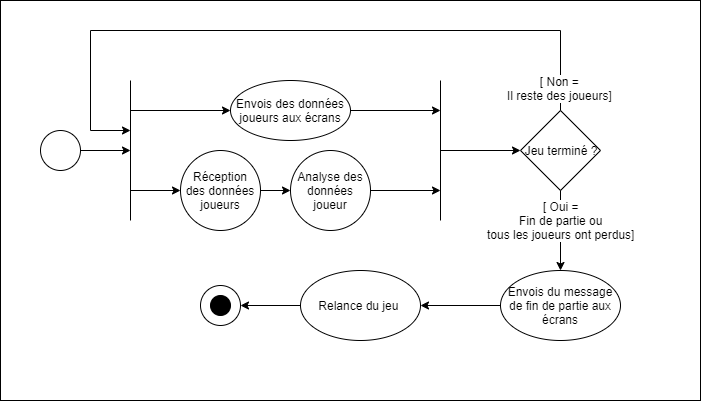

The diagram above was exported from draw.io. Its source (the exported page's mxGraphModel, read from the mxfile embedded in the PNG):
<mxGraphModel dx="1038" dy="607" grid="1" gridSize="10" guides="1" tooltips="1" connect="1" arrows="1" fold="1" page="1" pageScale="1" pageWidth="827" pageHeight="1169" math="0" shadow="0">
  <root>
    <mxCell id="0" />
    <mxCell id="1" parent="0" />
    <mxCell id="n0CB5oxINHs2Z_0opxTs-16" value="" style="rounded=0;whiteSpace=wrap;html=1;fillColor=none;" vertex="1" parent="1">
      <mxGeometry x="20" y="10" width="700" height="400" as="geometry" />
    </mxCell>
    <mxCell id="n0CB5oxINHs2Z_0opxTs-1" value="" style="ellipse;whiteSpace=wrap;html=1;aspect=fixed;strokeColor=#000000;fillColor=none;" vertex="1" parent="1">
      <mxGeometry x="220" y="295" width="40" height="40" as="geometry" />
    </mxCell>
    <mxCell id="n0CB5oxINHs2Z_0opxTs-2" value="" style="ellipse;whiteSpace=wrap;html=1;aspect=fixed;fillColor=#000000;strokeColor=#000000;" vertex="1" parent="1">
      <mxGeometry x="230" y="305" width="20" height="20" as="geometry" />
    </mxCell>
    <mxCell id="n0CB5oxINHs2Z_0opxTs-20" value="" style="edgeStyle=orthogonalEdgeStyle;rounded=0;orthogonalLoop=1;jettySize=auto;html=1;" edge="1" parent="1" source="n0CB5oxINHs2Z_0opxTs-3">
      <mxGeometry relative="1" as="geometry">
        <mxPoint x="150" y="160" as="targetPoint" />
      </mxGeometry>
    </mxCell>
    <mxCell id="n0CB5oxINHs2Z_0opxTs-3" value="" style="ellipse;whiteSpace=wrap;html=1;aspect=fixed;strokeColor=#000000;fillColor=none;" vertex="1" parent="1">
      <mxGeometry x="60" y="140" width="40" height="40" as="geometry" />
    </mxCell>
    <mxCell id="n0CB5oxINHs2Z_0opxTs-27" value="" style="edgeStyle=orthogonalEdgeStyle;rounded=0;orthogonalLoop=1;jettySize=auto;html=1;" edge="1" parent="1" source="n0CB5oxINHs2Z_0opxTs-5">
      <mxGeometry relative="1" as="geometry">
        <mxPoint x="460" y="120" as="targetPoint" />
      </mxGeometry>
    </mxCell>
    <mxCell id="n0CB5oxINHs2Z_0opxTs-5" value="Envois des données joueurs aux écrans" style="ellipse;whiteSpace=wrap;html=1;fillColor=none;" vertex="1" parent="1">
      <mxGeometry x="250" y="90" width="120" height="60" as="geometry" />
    </mxCell>
    <mxCell id="n0CB5oxINHs2Z_0opxTs-29" value="" style="edgeStyle=orthogonalEdgeStyle;rounded=0;orthogonalLoop=1;jettySize=auto;html=1;entryX=0;entryY=0.5;entryDx=0;entryDy=0;" edge="1" parent="1" source="n0CB5oxINHs2Z_0opxTs-17" target="n0CB5oxINHs2Z_0opxTs-39">
      <mxGeometry relative="1" as="geometry">
        <mxPoint x="310" y="200" as="targetPoint" />
      </mxGeometry>
    </mxCell>
    <mxCell id="n0CB5oxINHs2Z_0opxTs-17" value="Réception des données joueurs" style="ellipse;whiteSpace=wrap;html=1;fillColor=none;" vertex="1" parent="1">
      <mxGeometry x="200" y="160" width="80" height="80" as="geometry" />
    </mxCell>
    <mxCell id="n0CB5oxINHs2Z_0opxTs-18" value="" style="endArrow=none;html=1;" edge="1" parent="1">
      <mxGeometry width="50" height="50" relative="1" as="geometry">
        <mxPoint x="150" y="230" as="sourcePoint" />
        <mxPoint x="150" y="90" as="targetPoint" />
      </mxGeometry>
    </mxCell>
    <mxCell id="n0CB5oxINHs2Z_0opxTs-24" value="" style="edgeStyle=orthogonalEdgeStyle;rounded=0;orthogonalLoop=1;jettySize=auto;html=1;entryX=0;entryY=0.5;entryDx=0;entryDy=0;" edge="1" parent="1" target="n0CB5oxINHs2Z_0opxTs-5">
      <mxGeometry relative="1" as="geometry">
        <mxPoint x="150" y="120" as="sourcePoint" />
        <mxPoint x="160" y="170" as="targetPoint" />
      </mxGeometry>
    </mxCell>
    <mxCell id="n0CB5oxINHs2Z_0opxTs-25" value="" style="edgeStyle=orthogonalEdgeStyle;rounded=0;orthogonalLoop=1;jettySize=auto;html=1;entryX=0;entryY=0.5;entryDx=0;entryDy=0;" edge="1" parent="1" target="n0CB5oxINHs2Z_0opxTs-17">
      <mxGeometry relative="1" as="geometry">
        <mxPoint x="150" y="200" as="sourcePoint" />
        <mxPoint x="210" y="130" as="targetPoint" />
      </mxGeometry>
    </mxCell>
    <mxCell id="n0CB5oxINHs2Z_0opxTs-30" value="" style="endArrow=none;html=1;" edge="1" parent="1">
      <mxGeometry width="50" height="50" relative="1" as="geometry">
        <mxPoint x="460" y="230" as="sourcePoint" />
        <mxPoint x="460" y="90" as="targetPoint" />
      </mxGeometry>
    </mxCell>
    <mxCell id="n0CB5oxINHs2Z_0opxTs-31" value="" style="edgeStyle=orthogonalEdgeStyle;rounded=0;orthogonalLoop=1;jettySize=auto;html=1;entryX=0;entryY=0.5;entryDx=0;entryDy=0;" edge="1" parent="1">
      <mxGeometry relative="1" as="geometry">
        <mxPoint x="460" y="160" as="sourcePoint" />
        <mxPoint x="540" y="160" as="targetPoint" />
      </mxGeometry>
    </mxCell>
    <mxCell id="n0CB5oxINHs2Z_0opxTs-35" style="edgeStyle=orthogonalEdgeStyle;rounded=0;orthogonalLoop=1;jettySize=auto;html=1;entryX=0.5;entryY=0;entryDx=0;entryDy=0;" edge="1" parent="1" source="n0CB5oxINHs2Z_0opxTs-33" target="n0CB5oxINHs2Z_0opxTs-34">
      <mxGeometry relative="1" as="geometry" />
    </mxCell>
    <mxCell id="n0CB5oxINHs2Z_0opxTs-36" value="[ Oui =&lt;br&gt;Fin de partie ou&lt;br&gt;tous les joueurs ont perdus]" style="text;html=1;align=center;verticalAlign=middle;resizable=0;points=[];;labelBackgroundColor=#ffffff;" vertex="1" connectable="0" parent="n0CB5oxINHs2Z_0opxTs-35">
      <mxGeometry x="-0.7694" relative="1" as="geometry">
        <mxPoint y="21" as="offset" />
      </mxGeometry>
    </mxCell>
    <mxCell id="n0CB5oxINHs2Z_0opxTs-37" style="edgeStyle=orthogonalEdgeStyle;rounded=0;orthogonalLoop=1;jettySize=auto;html=1;" edge="1" parent="1" source="n0CB5oxINHs2Z_0opxTs-33">
      <mxGeometry relative="1" as="geometry">
        <mxPoint x="150" y="140" as="targetPoint" />
        <Array as="points">
          <mxPoint x="580" y="40" />
          <mxPoint x="110" y="40" />
          <mxPoint x="110" y="140" />
        </Array>
      </mxGeometry>
    </mxCell>
    <mxCell id="n0CB5oxINHs2Z_0opxTs-38" value="[ Non =&lt;br&gt;Il reste des joueurs]" style="text;html=1;align=center;verticalAlign=middle;resizable=0;points=[];;labelBackgroundColor=#ffffff;" vertex="1" connectable="0" parent="n0CB5oxINHs2Z_0opxTs-37">
      <mxGeometry x="-0.9368" y="1" relative="1" as="geometry">
        <mxPoint as="offset" />
      </mxGeometry>
    </mxCell>
    <mxCell id="n0CB5oxINHs2Z_0opxTs-33" value="Jeu terminé ?" style="rhombus;whiteSpace=wrap;html=1;fillColor=none;" vertex="1" parent="1">
      <mxGeometry x="540" y="120" width="80" height="80" as="geometry" />
    </mxCell>
    <mxCell id="n0CB5oxINHs2Z_0opxTs-43" value="" style="edgeStyle=orthogonalEdgeStyle;rounded=0;orthogonalLoop=1;jettySize=auto;html=1;" edge="1" parent="1" source="n0CB5oxINHs2Z_0opxTs-34" target="n0CB5oxINHs2Z_0opxTs-42">
      <mxGeometry relative="1" as="geometry" />
    </mxCell>
    <mxCell id="n0CB5oxINHs2Z_0opxTs-34" value="Envois du message de fin de partie aux écrans" style="ellipse;whiteSpace=wrap;html=1;fillColor=none;" vertex="1" parent="1">
      <mxGeometry x="520" y="280" width="120" height="70" as="geometry" />
    </mxCell>
    <mxCell id="n0CB5oxINHs2Z_0opxTs-44" style="edgeStyle=orthogonalEdgeStyle;rounded=0;orthogonalLoop=1;jettySize=auto;html=1;entryX=1;entryY=0.5;entryDx=0;entryDy=0;" edge="1" parent="1" source="n0CB5oxINHs2Z_0opxTs-42" target="n0CB5oxINHs2Z_0opxTs-1">
      <mxGeometry relative="1" as="geometry" />
    </mxCell>
    <mxCell id="n0CB5oxINHs2Z_0opxTs-42" value="Relance du jeu&amp;nbsp;" style="ellipse;whiteSpace=wrap;html=1;fillColor=none;" vertex="1" parent="1">
      <mxGeometry x="320" y="280" width="120" height="70" as="geometry" />
    </mxCell>
    <mxCell id="n0CB5oxINHs2Z_0opxTs-41" value="" style="edgeStyle=orthogonalEdgeStyle;rounded=0;orthogonalLoop=1;jettySize=auto;html=1;" edge="1" parent="1" source="n0CB5oxINHs2Z_0opxTs-39">
      <mxGeometry relative="1" as="geometry">
        <mxPoint x="460" y="200" as="targetPoint" />
      </mxGeometry>
    </mxCell>
    <mxCell id="n0CB5oxINHs2Z_0opxTs-39" value="Analyse des données joueur" style="ellipse;whiteSpace=wrap;html=1;fillColor=none;" vertex="1" parent="1">
      <mxGeometry x="310" y="160" width="80" height="80" as="geometry" />
    </mxCell>
  </root>
</mxGraphModel>